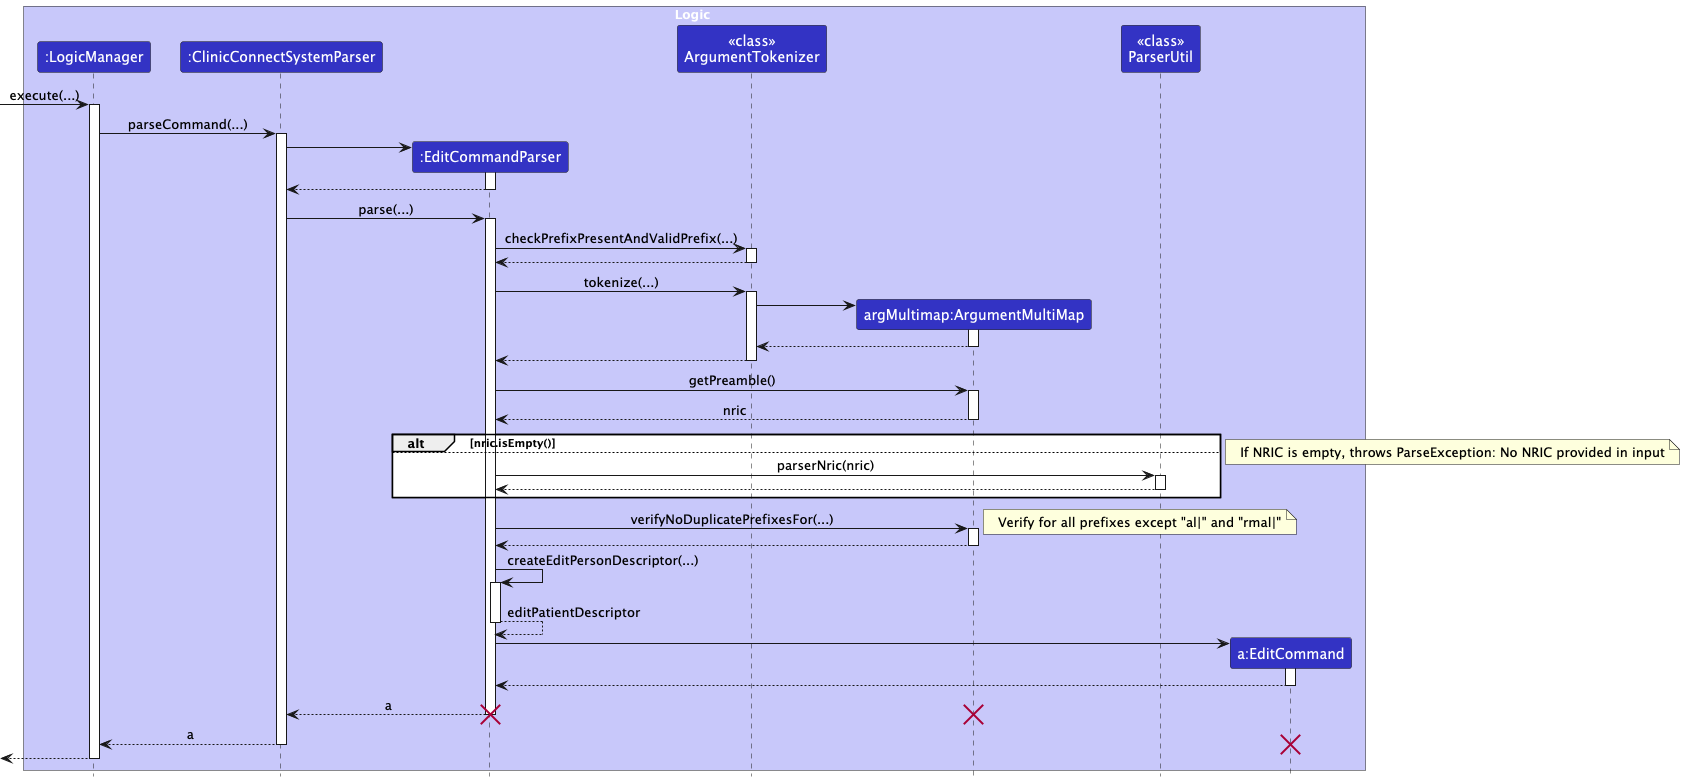

The diagram above was rendered by PlantUML. Its source (embedded in the PNG):
@startuml
!include style.puml
skinparam ArrowFontStyle plain

box Logic LOGIC_COLOR_T1
participant ":LogicManager" as LogicManager LOGIC_COLOR
participant ":ClinicConnectSystemParser" as ClinicConnectSystemParser LOGIC_COLOR
participant ":EditCommandParser" as EditCommandParser LOGIC_COLOR
participant "<<class>>\nArgumentTokenizer" as ArgumentTokenizer LOGIC_COLOR
participant "argMultimap:ArgumentMultiMap" as ArgumentMultiMap LOGIC_COLOR
participant "<<class>>\nParserUtil" as ParserUtil LOGIC_COLOR
participant "a:EditCommand" as EditCommand LOGIC_COLOR
end box

[-> LogicManager : execute(...)
activate LogicManager

LogicManager -> ClinicConnectSystemParser : parseCommand(...)
activate ClinicConnectSystemParser

create EditCommandParser
ClinicConnectSystemParser -> EditCommandParser
activate EditCommandParser

EditCommandParser --> ClinicConnectSystemParser
deactivate EditCommandParser

ClinicConnectSystemParser -> EditCommandParser : parse(...)
activate EditCommandParser

EditCommandParser -> ArgumentTokenizer : checkPrefixPresentAndValidPrefix(...)
activate ArgumentTokenizer

ArgumentTokenizer --> EditCommandParser
deactivate ArgumentTokenizer

EditCommandParser -> ArgumentTokenizer : tokenize(...)
activate ArgumentTokenizer

create ArgumentMultiMap
ArgumentTokenizer -> ArgumentMultiMap
activate ArgumentMultiMap

ArgumentMultiMap --> ArgumentTokenizer
deactivate ArgumentMultiMap

ArgumentTokenizer --> EditCommandParser
deactivate ArgumentTokenizer

EditCommandParser -> ArgumentMultiMap : getPreamble()
activate ArgumentMultiMap

ArgumentMultiMap --> EditCommandParser : nric
deactivate ArgumentMultiMap

alt nric.isEmpty()
else
    EditCommandParser -> ParserUtil : parserNric(nric)
    activate ParserUtil
    ParserUtil --> EditCommandParser
    deactivate ParserUtil
end
note left:If NRIC is empty, throws ParseException: No NRIC provided in input

EditCommandParser -> ArgumentMultiMap : verifyNoDuplicatePrefixesFor(...)
note right: Verify for all prefixes except "al|" and "rmal|"
activate ArgumentMultiMap

ArgumentMultiMap --> EditCommandParser
deactivate ArgumentMultiMap

EditCommandParser -> EditCommandParser : createEditPersonDescriptor(...)
activate EditCommandParser

EditCommandParser --> EditCommandParser : editPatientDescriptor
deactivate EditCommandParser

create EditCommand
EditCommandParser -> EditCommand
activate EditCommand

EditCommand --> EditCommandParser
deactivate EditCommand

EditCommandParser --> ClinicConnectSystemParser : a
deactivate EditCommandParser
destroy EditCommandParser
destroy ArgumentMultiMap

ClinicConnectSystemParser --> LogicManager : a
deactivate ClinicConnectSystemParser

destroy EditCommand
[<--LogicManager
deactivate LogicManager
@enduml